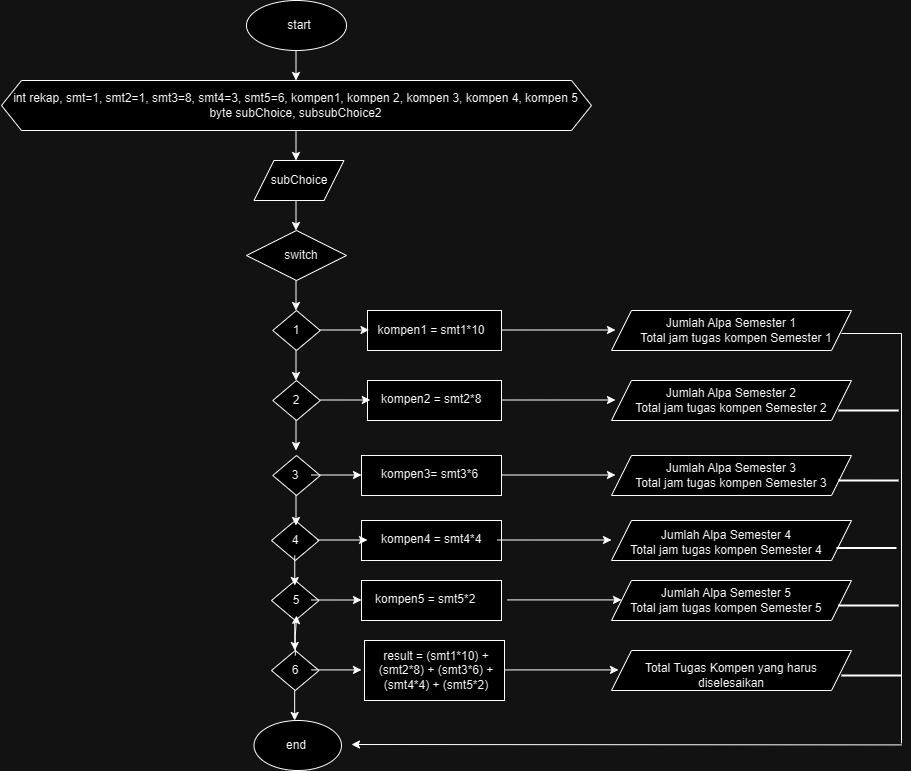

The diagram above was exported from draw.io. Its source (the exported page's mxGraphModel, read from the mxfile embedded in the PNG):
<mxGraphModel dx="2256" dy="918" grid="1" gridSize="10" guides="1" tooltips="1" connect="1" arrows="1" fold="1" page="1" pageScale="1" pageWidth="827" pageHeight="1169" math="0" shadow="0">
  <root>
    <mxCell id="0" />
    <mxCell id="1" parent="0" />
    <mxCell id="MNogWcgBni8cXvnz-1Rz-1" value="" style="ellipse;whiteSpace=wrap;html=1;" vertex="1" parent="1">
      <mxGeometry x="125" y="10" width="100" height="50" as="geometry" />
    </mxCell>
    <mxCell id="MNogWcgBni8cXvnz-1Rz-11" value="" style="shape=hexagon;perimeter=hexagonPerimeter2;whiteSpace=wrap;html=1;fixedSize=1;" vertex="1" parent="1">
      <mxGeometry x="-120" y="90" width="590" height="50" as="geometry" />
    </mxCell>
    <mxCell id="MNogWcgBni8cXvnz-1Rz-15" value="start" style="text;strokeColor=none;align=center;fillColor=none;html=1;verticalAlign=middle;whiteSpace=wrap;rounded=0;" vertex="1" parent="1">
      <mxGeometry x="147.5" y="20" width="60" height="30" as="geometry" />
    </mxCell>
    <mxCell id="MNogWcgBni8cXvnz-1Rz-16" value="" style="rhombus;whiteSpace=wrap;html=1;" vertex="1" parent="1">
      <mxGeometry x="125" y="240" width="100" height="50" as="geometry" />
    </mxCell>
    <mxCell id="MNogWcgBni8cXvnz-1Rz-17" value="" style="shape=parallelogram;perimeter=parallelogramPerimeter;whiteSpace=wrap;html=1;fixedSize=1;" vertex="1" parent="1">
      <mxGeometry x="132.5" y="170" width="90" height="40" as="geometry" />
    </mxCell>
    <mxCell id="MNogWcgBni8cXvnz-1Rz-19" value="subChoice" style="text;strokeColor=none;align=center;fillColor=none;html=1;verticalAlign=middle;whiteSpace=wrap;rounded=0;" vertex="1" parent="1">
      <mxGeometry x="147.5" y="175" width="60" height="30" as="geometry" />
    </mxCell>
    <mxCell id="MNogWcgBni8cXvnz-1Rz-21" value="switch" style="text;strokeColor=none;align=center;fillColor=none;html=1;verticalAlign=middle;whiteSpace=wrap;rounded=0;" vertex="1" parent="1">
      <mxGeometry x="150" y="250" width="60" height="30" as="geometry" />
    </mxCell>
    <mxCell id="MNogWcgBni8cXvnz-1Rz-22" value="" style="rhombus;whiteSpace=wrap;html=1;" vertex="1" parent="1">
      <mxGeometry x="151.25" y="320" width="47.5" height="40" as="geometry" />
    </mxCell>
    <mxCell id="MNogWcgBni8cXvnz-1Rz-23" value="" style="rhombus;whiteSpace=wrap;html=1;" vertex="1" parent="1">
      <mxGeometry x="150" y="660" width="47.5" height="40" as="geometry" />
    </mxCell>
    <mxCell id="MNogWcgBni8cXvnz-1Rz-24" value="" style="rhombus;whiteSpace=wrap;html=1;" vertex="1" parent="1">
      <mxGeometry x="151.25" y="390" width="47.5" height="40" as="geometry" />
    </mxCell>
    <mxCell id="MNogWcgBni8cXvnz-1Rz-26" value="" style="rhombus;whiteSpace=wrap;html=1;" vertex="1" parent="1">
      <mxGeometry x="151.25" y="465" width="47.5" height="40" as="geometry" />
    </mxCell>
    <mxCell id="MNogWcgBni8cXvnz-1Rz-27" value="" style="rhombus;whiteSpace=wrap;html=1;" vertex="1" parent="1">
      <mxGeometry x="150" y="530" width="47.5" height="40" as="geometry" />
    </mxCell>
    <mxCell id="MNogWcgBni8cXvnz-1Rz-28" value="" style="rhombus;whiteSpace=wrap;html=1;" vertex="1" parent="1">
      <mxGeometry x="150" y="590" width="47.5" height="40" as="geometry" />
    </mxCell>
    <mxCell id="MNogWcgBni8cXvnz-1Rz-29" value="1" style="text;strokeColor=none;align=center;fillColor=none;html=1;verticalAlign=middle;whiteSpace=wrap;rounded=0;" vertex="1" parent="1">
      <mxGeometry x="145" y="325" width="60" height="30" as="geometry" />
    </mxCell>
    <mxCell id="MNogWcgBni8cXvnz-1Rz-30" value="2" style="text;strokeColor=none;align=center;fillColor=none;html=1;verticalAlign=middle;whiteSpace=wrap;rounded=0;" vertex="1" parent="1">
      <mxGeometry x="145" y="395" width="60" height="30" as="geometry" />
    </mxCell>
    <mxCell id="MNogWcgBni8cXvnz-1Rz-31" value="3" style="text;strokeColor=none;align=center;fillColor=none;html=1;verticalAlign=middle;whiteSpace=wrap;rounded=0;" vertex="1" parent="1">
      <mxGeometry x="143.75" y="470" width="60" height="30" as="geometry" />
    </mxCell>
    <mxCell id="MNogWcgBni8cXvnz-1Rz-32" value="4" style="text;strokeColor=none;align=center;fillColor=none;html=1;verticalAlign=middle;whiteSpace=wrap;rounded=0;" vertex="1" parent="1">
      <mxGeometry x="143.75" y="535" width="60" height="30" as="geometry" />
    </mxCell>
    <mxCell id="MNogWcgBni8cXvnz-1Rz-33" value="5" style="text;strokeColor=none;align=center;fillColor=none;html=1;verticalAlign=middle;whiteSpace=wrap;rounded=0;" vertex="1" parent="1">
      <mxGeometry x="145" y="595" width="60" height="30" as="geometry" />
    </mxCell>
    <mxCell id="MNogWcgBni8cXvnz-1Rz-34" value="" style="endArrow=classic;html=1;rounded=0;" edge="1" parent="1">
      <mxGeometry width="50" height="50" relative="1" as="geometry">
        <mxPoint x="174.5" y="60" as="sourcePoint" />
        <mxPoint x="174.5" y="90" as="targetPoint" />
      </mxGeometry>
    </mxCell>
    <mxCell id="MNogWcgBni8cXvnz-1Rz-35" value="" style="endArrow=classic;html=1;rounded=0;" edge="1" parent="1">
      <mxGeometry width="50" height="50" relative="1" as="geometry">
        <mxPoint x="174.5" y="140" as="sourcePoint" />
        <mxPoint x="174.5" y="170" as="targetPoint" />
      </mxGeometry>
    </mxCell>
    <mxCell id="MNogWcgBni8cXvnz-1Rz-36" value="" style="endArrow=classic;html=1;rounded=0;" edge="1" parent="1">
      <mxGeometry width="50" height="50" relative="1" as="geometry">
        <mxPoint x="174.5" y="210" as="sourcePoint" />
        <mxPoint x="174.5" y="240" as="targetPoint" />
      </mxGeometry>
    </mxCell>
    <mxCell id="MNogWcgBni8cXvnz-1Rz-37" value="" style="endArrow=classic;html=1;rounded=0;" edge="1" parent="1">
      <mxGeometry width="50" height="50" relative="1" as="geometry">
        <mxPoint x="174.5" y="290" as="sourcePoint" />
        <mxPoint x="174.5" y="320" as="targetPoint" />
      </mxGeometry>
    </mxCell>
    <mxCell id="MNogWcgBni8cXvnz-1Rz-12" value="int rekap, smt=1, smt2=1, smt3=8, smt4=3, smt5=6, kompen1, kompen 2, kompen 3, kompen 4, kompen 5&lt;br&gt;byte subChoice, subsubChoice2" style="text;html=1;align=center;verticalAlign=middle;resizable=0;points=[];autosize=1;strokeColor=none;fillColor=none;" vertex="1" parent="1">
      <mxGeometry x="-121.25" y="95" width="590" height="40" as="geometry" />
    </mxCell>
    <mxCell id="MNogWcgBni8cXvnz-1Rz-40" value="" style="endArrow=classic;html=1;rounded=0;" edge="1" parent="1">
      <mxGeometry width="50" height="50" relative="1" as="geometry">
        <mxPoint x="174.5" y="360" as="sourcePoint" />
        <mxPoint x="174.5" y="390" as="targetPoint" />
      </mxGeometry>
    </mxCell>
    <mxCell id="MNogWcgBni8cXvnz-1Rz-42" value="" style="endArrow=classic;html=1;rounded=0;" edge="1" parent="1">
      <mxGeometry width="50" height="50" relative="1" as="geometry">
        <mxPoint x="174.5" y="430" as="sourcePoint" />
        <mxPoint x="174.5" y="460" as="targetPoint" />
      </mxGeometry>
    </mxCell>
    <mxCell id="MNogWcgBni8cXvnz-1Rz-43" value="" style="endArrow=classic;html=1;rounded=0;" edge="1" parent="1">
      <mxGeometry width="50" height="50" relative="1" as="geometry">
        <mxPoint x="173.25" y="565" as="sourcePoint" />
        <mxPoint x="173.25" y="595" as="targetPoint" />
      </mxGeometry>
    </mxCell>
    <mxCell id="MNogWcgBni8cXvnz-1Rz-45" value="" style="endArrow=classic;html=1;rounded=0;" edge="1" parent="1">
      <mxGeometry width="50" height="50" relative="1" as="geometry">
        <mxPoint x="174.5" y="505" as="sourcePoint" />
        <mxPoint x="174.5" y="535" as="targetPoint" />
      </mxGeometry>
    </mxCell>
    <mxCell id="MNogWcgBni8cXvnz-1Rz-46" value="" style="endArrow=classic;html=1;rounded=0;" edge="1" parent="1">
      <mxGeometry width="50" height="50" relative="1" as="geometry">
        <mxPoint x="173.25" y="630" as="sourcePoint" />
        <mxPoint x="173.25" y="660" as="targetPoint" />
      </mxGeometry>
    </mxCell>
    <mxCell id="MNogWcgBni8cXvnz-1Rz-91" value="" style="edgeStyle=orthogonalEdgeStyle;rounded=0;orthogonalLoop=1;jettySize=auto;html=1;" edge="1" parent="1" source="MNogWcgBni8cXvnz-1Rz-47" target="MNogWcgBni8cXvnz-1Rz-33">
      <mxGeometry relative="1" as="geometry" />
    </mxCell>
    <mxCell id="MNogWcgBni8cXvnz-1Rz-47" value="6" style="text;strokeColor=none;align=center;fillColor=none;html=1;verticalAlign=middle;whiteSpace=wrap;rounded=0;" vertex="1" parent="1">
      <mxGeometry x="143.75" y="665" width="60" height="30" as="geometry" />
    </mxCell>
    <mxCell id="MNogWcgBni8cXvnz-1Rz-48" value="" style="shape=parallelogram;perimeter=parallelogramPerimeter;whiteSpace=wrap;html=1;fixedSize=1;" vertex="1" parent="1">
      <mxGeometry x="490" y="320" width="240" height="40" as="geometry" />
    </mxCell>
    <mxCell id="MNogWcgBni8cXvnz-1Rz-49" value="&lt;div&gt;Jumlah Alpa Semester 1&lt;/div&gt;&lt;div&gt;&amp;nbsp; &amp;nbsp;Total jam tugas kompen Semester 1&lt;span style=&quot;&quot;&gt;&lt;/span&gt;&lt;/div&gt;" style="text;strokeColor=none;align=center;fillColor=none;html=1;verticalAlign=middle;whiteSpace=wrap;rounded=0;" vertex="1" parent="1">
      <mxGeometry x="470" y="325" width="280" height="30" as="geometry" />
    </mxCell>
    <mxCell id="MNogWcgBni8cXvnz-1Rz-50" value="" style="shape=parallelogram;perimeter=parallelogramPerimeter;whiteSpace=wrap;html=1;fixedSize=1;" vertex="1" parent="1">
      <mxGeometry x="490" y="390" width="240" height="40" as="geometry" />
    </mxCell>
    <mxCell id="MNogWcgBni8cXvnz-1Rz-51" value="Jumlah Alpa Semester 2&lt;br&gt;Total jam tugas kompen Semester 2" style="text;strokeColor=none;align=center;fillColor=none;html=1;verticalAlign=middle;whiteSpace=wrap;rounded=0;" vertex="1" parent="1">
      <mxGeometry x="505" y="395" width="210" height="30" as="geometry" />
    </mxCell>
    <mxCell id="MNogWcgBni8cXvnz-1Rz-53" style="edgeStyle=orthogonalEdgeStyle;rounded=0;orthogonalLoop=1;jettySize=auto;html=1;exitX=0.5;exitY=1;exitDx=0;exitDy=0;" edge="1" parent="1" source="MNogWcgBni8cXvnz-1Rz-51" target="MNogWcgBni8cXvnz-1Rz-51">
      <mxGeometry relative="1" as="geometry" />
    </mxCell>
    <mxCell id="MNogWcgBni8cXvnz-1Rz-54" value="" style="shape=parallelogram;perimeter=parallelogramPerimeter;whiteSpace=wrap;html=1;fixedSize=1;" vertex="1" parent="1">
      <mxGeometry x="490" y="465" width="240" height="40" as="geometry" />
    </mxCell>
    <mxCell id="MNogWcgBni8cXvnz-1Rz-55" value="" style="shape=parallelogram;perimeter=parallelogramPerimeter;whiteSpace=wrap;html=1;fixedSize=1;" vertex="1" parent="1">
      <mxGeometry x="490" y="590" width="240" height="40" as="geometry" />
    </mxCell>
    <mxCell id="MNogWcgBni8cXvnz-1Rz-56" value="" style="shape=parallelogram;perimeter=parallelogramPerimeter;whiteSpace=wrap;html=1;fixedSize=1;" vertex="1" parent="1">
      <mxGeometry x="490" y="530" width="240" height="40" as="geometry" />
    </mxCell>
    <mxCell id="MNogWcgBni8cXvnz-1Rz-57" value="" style="shape=parallelogram;perimeter=parallelogramPerimeter;whiteSpace=wrap;html=1;fixedSize=1;" vertex="1" parent="1">
      <mxGeometry x="490" y="660" width="240" height="40" as="geometry" />
    </mxCell>
    <mxCell id="MNogWcgBni8cXvnz-1Rz-58" value="Jumlah Alpa Semester 3&lt;br&gt;Total jam tugas kompen Semester 3" style="text;strokeColor=none;align=center;fillColor=none;html=1;verticalAlign=middle;whiteSpace=wrap;rounded=0;" vertex="1" parent="1">
      <mxGeometry x="505" y="470" width="210" height="30" as="geometry" />
    </mxCell>
    <mxCell id="MNogWcgBni8cXvnz-1Rz-59" value="Jumlah Alpa Semester 4&lt;br&gt;Total jam tugas kompen Semester 4" style="text;strokeColor=none;align=center;fillColor=none;html=1;verticalAlign=middle;whiteSpace=wrap;rounded=0;" vertex="1" parent="1">
      <mxGeometry x="500" y="537" width="210" height="30" as="geometry" />
    </mxCell>
    <mxCell id="MNogWcgBni8cXvnz-1Rz-60" value="Jumlah Alpa Semester 5&lt;br&gt;Total jam tugas kompen Semester 5" style="text;strokeColor=none;align=center;fillColor=none;html=1;verticalAlign=middle;whiteSpace=wrap;rounded=0;" vertex="1" parent="1">
      <mxGeometry x="500" y="595" width="210" height="30" as="geometry" />
    </mxCell>
    <mxCell id="MNogWcgBni8cXvnz-1Rz-62" value="Total Tugas Kompen yang harus diselesaikan" style="text;strokeColor=none;align=center;fillColor=none;html=1;verticalAlign=middle;whiteSpace=wrap;rounded=0;" vertex="1" parent="1">
      <mxGeometry x="495" y="670" width="230" height="30" as="geometry" />
    </mxCell>
    <mxCell id="MNogWcgBni8cXvnz-1Rz-63" value="" style="rounded=0;whiteSpace=wrap;html=1;" vertex="1" parent="1">
      <mxGeometry x="246" y="320" width="134" height="40" as="geometry" />
    </mxCell>
    <mxCell id="MNogWcgBni8cXvnz-1Rz-64" value="" style="rounded=0;whiteSpace=wrap;html=1;" vertex="1" parent="1">
      <mxGeometry x="246" y="390" width="134" height="40" as="geometry" />
    </mxCell>
    <mxCell id="MNogWcgBni8cXvnz-1Rz-65" value="" style="rounded=0;whiteSpace=wrap;html=1;" vertex="1" parent="1">
      <mxGeometry x="240" y="465" width="140" height="40" as="geometry" />
    </mxCell>
    <mxCell id="MNogWcgBni8cXvnz-1Rz-66" value="" style="rounded=0;whiteSpace=wrap;html=1;" vertex="1" parent="1">
      <mxGeometry x="240" y="530" width="140" height="40" as="geometry" />
    </mxCell>
    <mxCell id="MNogWcgBni8cXvnz-1Rz-67" value="" style="rounded=0;whiteSpace=wrap;html=1;" vertex="1" parent="1">
      <mxGeometry x="240" y="590" width="140" height="40" as="geometry" />
    </mxCell>
    <mxCell id="MNogWcgBni8cXvnz-1Rz-68" value="kompen1 = smt1*10" style="text;strokeColor=none;align=center;fillColor=none;html=1;verticalAlign=middle;whiteSpace=wrap;rounded=0;" vertex="1" parent="1">
      <mxGeometry x="250" y="325" width="120" height="30" as="geometry" />
    </mxCell>
    <mxCell id="MNogWcgBni8cXvnz-1Rz-69" value="kompen2 = smt2*8" style="text;whiteSpace=wrap;" vertex="1" parent="1">
      <mxGeometry x="258" y="395" width="122" height="40" as="geometry" />
    </mxCell>
    <mxCell id="MNogWcgBni8cXvnz-1Rz-70" value="kompen3= smt3*6" style="text;whiteSpace=wrap;" vertex="1" parent="1">
      <mxGeometry x="258" y="470" width="122" height="40" as="geometry" />
    </mxCell>
    <mxCell id="MNogWcgBni8cXvnz-1Rz-72" value="kompen4 = smt4*4" style="text;whiteSpace=wrap;" vertex="1" parent="1">
      <mxGeometry x="258" y="535" width="122" height="40" as="geometry" />
    </mxCell>
    <mxCell id="MNogWcgBni8cXvnz-1Rz-73" value="kompen5 = smt5*2" style="text;whiteSpace=wrap;" vertex="1" parent="1">
      <mxGeometry x="252" y="595" width="118" height="40" as="geometry" />
    </mxCell>
    <mxCell id="MNogWcgBni8cXvnz-1Rz-75" value="" style="endArrow=classic;html=1;rounded=0;" edge="1" parent="1">
      <mxGeometry width="50" height="50" relative="1" as="geometry">
        <mxPoint x="197.5" y="339.5" as="sourcePoint" />
        <mxPoint x="247.5" y="339.5" as="targetPoint" />
      </mxGeometry>
    </mxCell>
    <mxCell id="MNogWcgBni8cXvnz-1Rz-76" value="" style="endArrow=classic;html=1;rounded=0;" edge="1" parent="1">
      <mxGeometry width="50" height="50" relative="1" as="geometry">
        <mxPoint x="198.75" y="409.5" as="sourcePoint" />
        <mxPoint x="248.75" y="409.5" as="targetPoint" />
      </mxGeometry>
    </mxCell>
    <mxCell id="MNogWcgBni8cXvnz-1Rz-77" value="" style="endArrow=classic;html=1;rounded=0;" edge="1" parent="1">
      <mxGeometry width="50" height="50" relative="1" as="geometry">
        <mxPoint x="190" y="484.5" as="sourcePoint" />
        <mxPoint x="240" y="484.5" as="targetPoint" />
      </mxGeometry>
    </mxCell>
    <mxCell id="MNogWcgBni8cXvnz-1Rz-78" value="" style="endArrow=classic;html=1;rounded=0;" edge="1" parent="1">
      <mxGeometry width="50" height="50" relative="1" as="geometry">
        <mxPoint x="196" y="549.5" as="sourcePoint" />
        <mxPoint x="246" y="549.5" as="targetPoint" />
      </mxGeometry>
    </mxCell>
    <mxCell id="MNogWcgBni8cXvnz-1Rz-79" value="" style="endArrow=classic;html=1;rounded=0;" edge="1" parent="1">
      <mxGeometry width="50" height="50" relative="1" as="geometry">
        <mxPoint x="190" y="609.5" as="sourcePoint" />
        <mxPoint x="240" y="609.5" as="targetPoint" />
      </mxGeometry>
    </mxCell>
    <mxCell id="MNogWcgBni8cXvnz-1Rz-80" value="" style="endArrow=classic;html=1;rounded=0;" edge="1" parent="1">
      <mxGeometry width="50" height="50" relative="1" as="geometry">
        <mxPoint x="380" y="339.5" as="sourcePoint" />
        <mxPoint x="494" y="339.5" as="targetPoint" />
      </mxGeometry>
    </mxCell>
    <mxCell id="MNogWcgBni8cXvnz-1Rz-82" value="" style="endArrow=classic;html=1;rounded=0;" edge="1" parent="1">
      <mxGeometry width="50" height="50" relative="1" as="geometry">
        <mxPoint x="380" y="409.5" as="sourcePoint" />
        <mxPoint x="494" y="409.5" as="targetPoint" />
      </mxGeometry>
    </mxCell>
    <mxCell id="MNogWcgBni8cXvnz-1Rz-83" value="" style="endArrow=classic;html=1;rounded=0;" edge="1" parent="1">
      <mxGeometry width="50" height="50" relative="1" as="geometry">
        <mxPoint x="380" y="484.5" as="sourcePoint" />
        <mxPoint x="494" y="484.5" as="targetPoint" />
      </mxGeometry>
    </mxCell>
    <mxCell id="MNogWcgBni8cXvnz-1Rz-84" value="" style="endArrow=classic;html=1;rounded=0;" edge="1" parent="1">
      <mxGeometry width="50" height="50" relative="1" as="geometry">
        <mxPoint x="376" y="549.5" as="sourcePoint" />
        <mxPoint x="490" y="549.5" as="targetPoint" />
      </mxGeometry>
    </mxCell>
    <mxCell id="MNogWcgBni8cXvnz-1Rz-85" value="" style="endArrow=classic;html=1;rounded=0;" edge="1" parent="1">
      <mxGeometry width="50" height="50" relative="1" as="geometry">
        <mxPoint x="383" y="679.41" as="sourcePoint" />
        <mxPoint x="497" y="679.41" as="targetPoint" />
      </mxGeometry>
    </mxCell>
    <mxCell id="MNogWcgBni8cXvnz-1Rz-86" value="" style="rounded=0;whiteSpace=wrap;html=1;" vertex="1" parent="1">
      <mxGeometry x="243" y="650" width="140" height="60" as="geometry" />
    </mxCell>
    <mxCell id="MNogWcgBni8cXvnz-1Rz-87" value="" style="endArrow=classic;html=1;rounded=0;" edge="1" parent="1">
      <mxGeometry width="50" height="50" relative="1" as="geometry">
        <mxPoint x="190" y="679.41" as="sourcePoint" />
        <mxPoint x="240" y="679.41" as="targetPoint" />
      </mxGeometry>
    </mxCell>
    <mxCell id="MNogWcgBni8cXvnz-1Rz-88" value="result = (smt1*10) + (smt2*8) + (smt3*6) + (smt4*4) + (smt5*2)" style="text;strokeColor=none;align=center;fillColor=none;html=1;verticalAlign=middle;whiteSpace=wrap;rounded=0;" vertex="1" parent="1">
      <mxGeometry x="240" y="665" width="150" height="30" as="geometry" />
    </mxCell>
    <mxCell id="MNogWcgBni8cXvnz-1Rz-89" value="" style="endArrow=classic;html=1;rounded=0;" edge="1" parent="1">
      <mxGeometry width="50" height="50" relative="1" as="geometry">
        <mxPoint x="386" y="609.41" as="sourcePoint" />
        <mxPoint x="500" y="609.41" as="targetPoint" />
      </mxGeometry>
    </mxCell>
    <mxCell id="MNogWcgBni8cXvnz-1Rz-90" value="" style="ellipse;whiteSpace=wrap;html=1;" vertex="1" parent="1">
      <mxGeometry x="132.5" y="730" width="87.5" height="50" as="geometry" />
    </mxCell>
    <mxCell id="MNogWcgBni8cXvnz-1Rz-92" value="" style="endArrow=classic;html=1;rounded=0;" edge="1" parent="1">
      <mxGeometry width="50" height="50" relative="1" as="geometry">
        <mxPoint x="173.16" y="700" as="sourcePoint" />
        <mxPoint x="173.16" y="730" as="targetPoint" />
      </mxGeometry>
    </mxCell>
    <mxCell id="MNogWcgBni8cXvnz-1Rz-93" value="end" style="text;strokeColor=none;align=center;fillColor=none;html=1;verticalAlign=middle;whiteSpace=wrap;rounded=0;" vertex="1" parent="1">
      <mxGeometry x="145" y="740" width="60" height="30" as="geometry" />
    </mxCell>
    <mxCell id="MNogWcgBni8cXvnz-1Rz-100" value="" style="endArrow=classic;html=1;rounded=0;" edge="1" parent="1">
      <mxGeometry width="50" height="50" relative="1" as="geometry">
        <mxPoint x="780" y="754.41" as="sourcePoint" />
        <mxPoint x="230" y="754" as="targetPoint" />
      </mxGeometry>
    </mxCell>
    <mxCell id="MNogWcgBni8cXvnz-1Rz-102" value="" style="shape=partialRectangle;whiteSpace=wrap;html=1;bottom=0;right=0;fillColor=none;rotation=90;" vertex="1" parent="1">
      <mxGeometry x="545" y="518" width="410" height="60" as="geometry" />
    </mxCell>
    <mxCell id="MNogWcgBni8cXvnz-1Rz-103" value="" style="line;strokeWidth=2;html=1;" vertex="1" parent="1">
      <mxGeometry x="715" y="425" width="60" height="265" as="geometry" />
    </mxCell>
    <mxCell id="MNogWcgBni8cXvnz-1Rz-104" value="" style="line;strokeWidth=2;html=1;" vertex="1" parent="1">
      <mxGeometry x="717" y="485" width="60" height="10" as="geometry" />
    </mxCell>
    <mxCell id="MNogWcgBni8cXvnz-1Rz-107" value="" style="line;strokeWidth=2;html=1;" vertex="1" parent="1">
      <mxGeometry x="717" y="415" width="60" height="10" as="geometry" />
    </mxCell>
    <mxCell id="MNogWcgBni8cXvnz-1Rz-108" value="" style="line;strokeWidth=2;html=1;" vertex="1" parent="1">
      <mxGeometry x="717" y="610" width="60" height="10" as="geometry" />
    </mxCell>
    <mxCell id="MNogWcgBni8cXvnz-1Rz-109" value="" style="line;strokeWidth=2;html=1;" vertex="1" parent="1">
      <mxGeometry x="720" y="680" width="60" height="10" as="geometry" />
    </mxCell>
  </root>
</mxGraphModel>